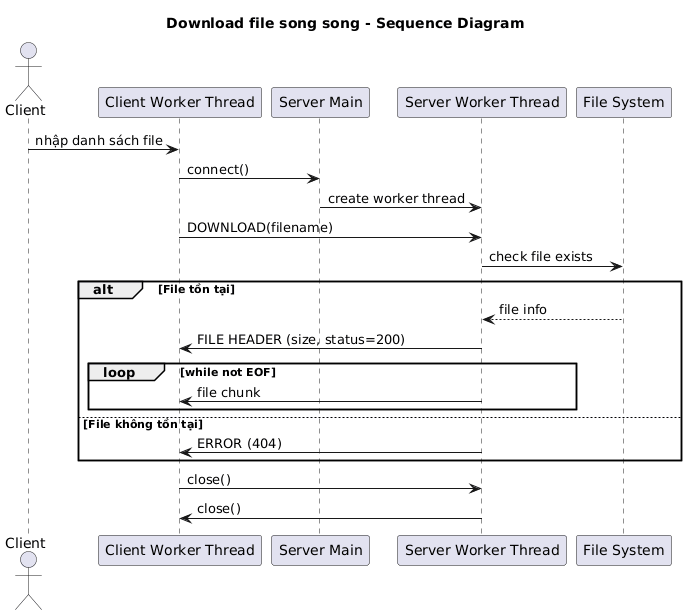

The diagram above was rendered by PlantUML. Its source (embedded in the PNG):
@startuml
title Download file song song - Sequence Diagram

actor Client

participant "Client Worker Thread" as C
participant "Server Main" as SM
participant "Server Worker Thread" as SW
participant "File System" as FS

Client -> C : nhập danh sách file
C -> SM : connect()
SM -> SW : create worker thread

C -> SW : DOWNLOAD(filename)

SW -> FS : check file exists

alt File tồn tại
    FS --> SW : file info
    SW -> C : FILE HEADER (size, status=200)

    loop while not EOF
        SW -> C : file chunk
    end

else File không tồn tại
    SW -> C : ERROR (404)
end

C -> SW : close()
SW -> C : close()
@enduml